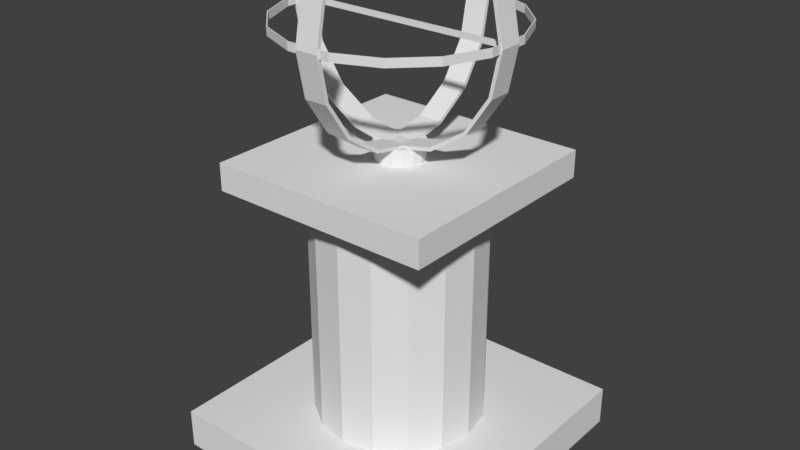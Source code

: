 # Source: Sundial.blend  (saved by Blender 2.77.0; exported with 4.5.12 LTS)
import bpy
from mathutils import Matrix  # noqa: F401  (used for matrix-valued properties, if any)

bpy.ops.wm.read_factory_settings(use_empty=True)
scene = bpy.context.scene
scene.name = 'Scene'

# ---- collections
col_collection_1 = bpy.data.collections.new('Collection 1'); scene.collection.children.link(col_collection_1)

# ---- world
world_world = bpy.data.worlds.new('World'); scene.world = world_world
world_world.color = (0.05088, 0.05088, 0.05088)
world_world.use_sun_shadow = False
world_world.sun_shadow_jitter_overblur = 0.0
world_world.cycles.sampling_method = 'MANUAL'

# ---- meshes
me_sundial_top = bpy.data.meshes.new('Sundial top')
me_sundial_top.from_pydata([(-0.06674, 0.3355, -0.01124), (-0.1901, 0.2844, -0.01124), (-0.2844, 0.1901, -0.01124), (-0.3355, 0.06674, -0.01124), (-0.3355, -0.06674, -0.01124), (-0.2844, -0.1901, -0.01124), (-0.1901, -0.2844, -0.01124), (-0.06674, -0.3355, -0.01124), (0.06674, -0.3355, -0.01124), (0.1901, -0.2844, -0.01124), (0.2844, -0.1901, -0.01124), (0.3355, -0.06674, -0.01124), (0.3355, 0.06674, -0.01124), (0.2844, 0.1901, -0.01124), (0.1901, 0.2844, -0.01124), (0.06674, 0.3355, -0.01124), (-0.06674, 0.3355, 0.0125), (-0.1901, 0.2844, 0.0125), (-0.2844, 0.1901, 0.0125), (-0.3355, 0.06674, 0.0125), (-0.3355, -0.06674, 0.0125), (-0.2844, -0.1901, 0.0125), (-0.1901, -0.2844, 0.0125), (-0.06674, -0.3355, 0.0125), (0.06674, -0.3355, 0.0125), (0.1901, -0.2844, 0.0125), (0.2844, -0.1901, 0.0125), (0.3355, -0.06674, 0.0125), (0.3355, 0.06674, 0.0125), (0.2844, 0.1901, 0.0125), (0.1901, 0.2844, 0.0125), (0.06674, 0.3355, 0.0125), (-0.06618, 0.3327, -0.01124), (-0.1885, 0.2821, -0.01124), (-0.2821, 0.1885, -0.01124), (-0.3327, 0.06618, -0.01124), (-0.3327, -0.06618, -0.01124), (-0.2821, -0.1885, -0.01124), (-0.1885, -0.2821, -0.01124), (-0.06618, -0.3327, -0.01124), (0.06618, -0.3327, -0.01124), (0.1885, -0.2821, -0.01124), (0.2821, -0.1885, -0.01124), (0.3327, -0.06618, -0.01124), (0.3327, 0.06618, -0.01124), (0.2821, 0.1885, -0.01124), (0.1885, 0.2821, -0.01124), (0.06618, 0.3327, -0.01124), (-0.06618, 0.3327, 0.0125), (-0.1885, 0.2821, 0.0125), (-0.2821, 0.1885, 0.0125), (-0.3327, 0.06618, 0.0125), (-0.3327, -0.06618, 0.0125), (-0.2821, -0.1885, 0.0125), (-0.1885, -0.2821, 0.0125), (-0.06618, -0.3327, 0.0125), (0.06618, -0.3327, 0.0125), (0.1885, -0.2821, 0.0125), (0.2821, -0.1885, 0.0125), (0.3327, -0.06618, 0.0125), (0.3327, 0.06618, 0.0125), (0.2821, 0.1885, 0.0125), (0.1885, 0.2821, 0.0125), (0.06618, 0.3327, 0.0125), (-0.3154, 0.03457, 0.1306), (-0.3414, 0.03457, -1.1e-05), (-0.3154, 0.03457, -0.1306), (-0.2414, 0.03457, -0.2414), (-0.1306, 0.03457, -0.3154), (3.391e-07, 0.03457, -0.3414), (0.1306, 0.03457, -0.3154), (0.2414, 0.03457, -0.2414), (0.3154, 0.03457, -0.1306), (0.3414, 0.03457, -1.1e-05), (0.3154, 0.03457, 0.1306), (-0.3154, -0.03457, 0.1306), (-0.3414, -0.03457, -1.1e-05), (-0.3154, -0.03457, -0.1306), (-0.2414, -0.03457, -0.2414), (-0.1306, -0.03457, -0.3154), (3.391e-07, -0.03457, -0.3414), (0.1306, -0.03457, -0.3154), (0.2414, -0.03457, -0.2414), (0.3154, -0.03457, -0.1306), (0.3414, -0.03457, -1.1e-05), (0.3154, -0.03457, 0.1306), (-0.3051, 0.03457, 0.1286), (-0.3309, 0.03457, -1.1e-05), (-0.3057, 0.03457, -0.1266), (-0.234, 0.03457, -0.234), (-0.1266, 0.03457, -0.3057), (3.391e-07, 0.03457, -0.3309), (0.1266, 0.03457, -0.3057), (0.234, 0.03457, -0.234), (0.3057, 0.03457, -0.1266), (0.3309, 0.03457, -1.1e-05), (0.3051, 0.03457, 0.1286), (-0.3051, -0.03457, 0.1286), (-0.3309, -0.03457, -1.1e-05), (-0.3057, -0.03457, -0.1266), (-0.234, -0.03457, -0.234), (-0.1266, -0.03457, -0.3057), (3.391e-07, -0.03457, -0.3309), (0.1266, -0.03457, -0.3057), (0.234, -0.03457, -0.234), (0.3057, -0.03457, -0.1266), (0.3309, -0.03457, -1.1e-05), (0.3051, -0.03457, 0.1286), (-0.03457, -0.3154, 0.1306), (-0.03457, -0.3414, -1.1e-05), (-0.03457, -0.3154, -0.1306), (-0.03457, -0.2414, -0.2414), (-0.03457, -0.1306, -0.3154), (-0.03457, -4.14e-07, -0.3414), (-0.03457, 0.1306, -0.3154), (-0.03457, 0.2414, -0.2414), (-0.03457, 0.3154, -0.1306), (-0.03457, 0.3414, -1.1e-05), (-0.03457, 0.3154, 0.1306), (0.03457, -0.3154, 0.1306), (0.03457, -0.3414, -1.1e-05), (0.03457, -0.3154, -0.1306), (0.03457, -0.2414, -0.2414), (0.03457, -0.1306, -0.3154), (0.03457, -4.14e-07, -0.3414), (0.03457, 0.1306, -0.3154), (0.03457, 0.2414, -0.2414), (0.03457, 0.3154, -0.1306), (0.03457, 0.3414, -1.1e-05), (0.03457, 0.3154, 0.1306), (-0.03457, -0.3051, 0.1286), (-0.03457, -0.3309, -1.1e-05), (-0.03457, -0.3057, -0.1266), (-0.03457, -0.234, -0.234), (-0.03457, -0.1266, -0.3057), (-0.03457, -4.14e-07, -0.3309), (-0.03457, 0.1266, -0.3057), (-0.03457, 0.234, -0.234), (-0.03457, 0.3057, -0.1266), (-0.03457, 0.3309, -1.1e-05), (-0.03457, 0.3051, 0.1286), (0.03457, -0.3051, 0.1286), (0.03457, -0.3309, -1.1e-05), (0.03457, -0.3057, -0.1266), (0.03457, -0.234, -0.234), (0.03457, -0.1266, -0.3057), (0.03457, -4.14e-07, -0.3309), (0.03457, 0.1266, -0.3057), (0.03457, 0.234, -0.234), (0.03457, 0.3057, -0.1266), (0.03457, 0.3309, -1.1e-05), (0.03457, 0.3051, 0.1286), (-0.333, -0.00636, -0.00636), (-0.333, -0.00636, 0.00636), (-0.333, 0.00636, -0.00636), (-0.333, 0.00636, 0.00636), (0.333, -0.00636, -0.00636), (0.333, -0.00636, 0.00636), (0.333, 0.00636, -0.00636), (0.333, 0.00636, 0.00636)], [], [(11, 12, 28, 27), (4, 5, 21, 20), (12, 13, 29, 28), (5, 6, 22, 21), (13, 14, 30, 29), (6, 7, 23, 22), (14, 15, 31, 30), (7, 8, 24, 23), (0, 1, 17, 16), (15, 0, 16, 31), (8, 9, 25, 24), (1, 2, 18, 17), (9, 10, 26, 25), (2, 3, 19, 18), (10, 11, 27, 26), (3, 4, 20, 19), (59, 60, 44, 43), (52, 53, 37, 36), (60, 61, 45, 44), (53, 54, 38, 37), (61, 62, 46, 45), (54, 55, 39, 38), (62, 63, 47, 46), (55, 56, 40, 39), (48, 49, 33, 32), (63, 48, 32, 47), (56, 57, 41, 40), (49, 50, 34, 33), (57, 58, 42, 41), (50, 51, 35, 34), (58, 59, 43, 42), (51, 52, 36, 35), (1, 0, 32, 33), (2, 1, 33, 34), (3, 2, 34, 35), (4, 3, 35, 36), (5, 4, 36, 37), (6, 5, 37, 38), (7, 6, 38, 39), (8, 7, 39, 40), (9, 8, 40, 41), (10, 9, 41, 42), (11, 10, 42, 43), (12, 11, 43, 44), (13, 12, 44, 45), (14, 13, 45, 46), (15, 14, 46, 47), (0, 15, 47, 32), (16, 17, 49, 48), (17, 18, 50, 49), (18, 19, 51, 50), (19, 20, 52, 51), (20, 21, 53, 52), (21, 22, 54, 53), (22, 23, 55, 54), (23, 24, 56, 55), (24, 25, 57, 56), (25, 26, 58, 57), (26, 27, 59, 58), (27, 28, 60, 59), (28, 29, 61, 60), (29, 30, 62, 61), (30, 31, 63, 62), (31, 16, 48, 63), (68, 69, 80, 79), (69, 70, 81, 80), (70, 71, 82, 81), (71, 72, 83, 82), (64, 65, 76, 75), (72, 73, 84, 83), (65, 66, 77, 76), (73, 74, 85, 84), (66, 67, 78, 77), (67, 68, 79, 78), (101, 102, 91, 90), (102, 103, 92, 91), (103, 104, 93, 92), (104, 105, 94, 93), (97, 98, 87, 86), (105, 106, 95, 94), (98, 99, 88, 87), (106, 107, 96, 95), (99, 100, 89, 88), (100, 101, 90, 89), (65, 64, 86, 87), (66, 65, 87, 88), (67, 66, 88, 89), (68, 67, 89, 90), (69, 68, 90, 91), (70, 69, 91, 92), (71, 70, 92, 93), (72, 71, 93, 94), (73, 72, 94, 95), (74, 73, 95, 96), (75, 76, 98, 97), (76, 77, 99, 98), (77, 78, 100, 99), (78, 79, 101, 100), (79, 80, 102, 101), (80, 81, 103, 102), (81, 82, 104, 103), (82, 83, 105, 104), (83, 84, 106, 105), (84, 85, 107, 106), (64, 75, 97, 86), (85, 74, 96, 107), (112, 113, 124, 123), (113, 114, 125, 124), (114, 115, 126, 125), (115, 116, 127, 126), (108, 109, 120, 119), (116, 117, 128, 127), (109, 110, 121, 120), (117, 118, 129, 128), (110, 111, 122, 121), (111, 112, 123, 122), (145, 146, 135, 134), (146, 147, 136, 135), (147, 148, 137, 136), (148, 149, 138, 137), (141, 142, 131, 130), (149, 150, 139, 138), (142, 143, 132, 131), (150, 151, 140, 139), (143, 144, 133, 132), (144, 145, 134, 133), (109, 108, 130, 131), (110, 109, 131, 132), (111, 110, 132, 133), (112, 111, 133, 134), (113, 112, 134, 135), (114, 113, 135, 136), (115, 114, 136, 137), (116, 115, 137, 138), (117, 116, 138, 139), (118, 117, 139, 140), (119, 120, 142, 141), (120, 121, 143, 142), (121, 122, 144, 143), (122, 123, 145, 144), (123, 124, 146, 145), (124, 125, 147, 146), (125, 126, 148, 147), (126, 127, 149, 148), (127, 128, 150, 149), (128, 129, 151, 150), (108, 119, 141, 130), (129, 118, 140, 151), (153, 155, 154, 152), (155, 159, 158, 154), (159, 157, 156, 158), (157, 153, 152, 156), (152, 154, 158, 156), (157, 159, 155, 153)])
me_sundial_top.use_remesh_preserve_volume = False
me_sundial_top.use_remesh_preserve_attributes = False
me_sundial_top.use_mirror_vertex_groups = False
me_sundial_top.update()
me_sundial_base = bpy.data.meshes.new('Sundial base')
me_sundial_base.from_pydata([(-0.4408, -0.4408, 0.0), (-0.4408, -0.4408, 0.121), (-0.4408, 0.4408, 0.0), (-0.4408, 0.4408, 0.121), (0.4408, -0.4408, 0.0), (0.4408, -0.4408, 0.121), (0.4408, 0.4408, 0.0), (0.4408, 0.4408, 0.121), (-1.688e-08, 0.2558, 0.1123), (-0.09789, 0.2363, 0.1123), (-0.1809, 0.1809, 0.1123), (-0.2363, 0.09789, 0.1123), (-0.2558, -7.371e-09, 0.1123), (-0.2363, -0.09789, 0.1123), (-0.1809, -0.1809, 0.1123), (-0.09789, -0.2363, 0.1123), (-5.55e-08, -0.2558, 0.1123), (0.09789, -0.2363, 0.1123), (0.1809, -0.1809, 0.1123), (0.2363, -0.09789, 0.1123), (0.2558, 6.86e-09, 0.1123), (0.2363, 0.09789, 0.1123), (0.1809, 0.1809, 0.1123), (0.09789, 0.2363, 0.1123), (-1.688e-08, 0.2558, 0.8519), (-0.09789, 0.2363, 0.8519), (-0.1809, 0.1809, 0.8519), (-0.2363, 0.09789, 0.8519), (-0.2558, -7.371e-09, 0.8519), (-0.2363, -0.09789, 0.8519), (-0.1809, -0.1809, 0.8519), (-0.09789, -0.2363, 0.8519), (-5.55e-08, -0.2558, 0.8519), (0.09789, -0.2363, 0.8519), (0.1809, -0.1809, 0.8519), (0.2363, -0.09789, 0.8519), (0.2558, 6.86e-09, 0.8519), (0.2363, 0.09789, 0.8519), (0.1809, 0.1809, 0.8519), (0.09789, 0.2363, 0.8519), (-0.3395, -0.3395, 0.8396), (-0.3395, -0.3395, 0.9219), (-0.3395, 0.3395, 0.8396), (-0.3395, 0.3395, 0.9219), (0.3395, -0.3395, 0.8396), (0.3395, -0.3395, 0.9219), (0.3395, 0.3395, 0.8396), (0.3395, 0.3395, 0.9219), (-3.328e-08, 0.07474, 0.9107), (-0.0286, 0.06905, 0.9107), (-0.05285, 0.05285, 0.9107), (-0.06905, 0.0286, 0.9107), (-0.07474, 1.142e-09, 0.9107), (-0.06905, -0.0286, 0.9107), (-0.05285, -0.05285, 0.9107), (-0.0286, -0.06905, 0.9107), (-4.456e-08, -0.07474, 0.9107), (0.0286, -0.06905, 0.9107), (0.05285, -0.05285, 0.9107), (0.06905, -0.0286, 0.9107), (0.07474, 5.301e-09, 0.9107), (0.06905, 0.0286, 0.9107), (0.05285, 0.05285, 0.9107), (0.0286, 0.06905, 0.9107), (-3.328e-08, 0.07474, 0.9708), (-0.0286, 0.06905, 0.9708), (-0.05285, 0.05285, 0.9708), (-0.06905, 0.0286, 0.9708), (-0.07474, 1.142e-09, 0.9708), (-0.06905, -0.0286, 0.9708), (-0.05285, -0.05285, 0.9708), (-0.0286, -0.06905, 0.9708), (-4.456e-08, -0.07474, 0.9708), (0.0286, -0.06905, 0.9708), (0.05285, -0.05285, 0.9708), (0.06905, -0.0286, 0.9708), (0.07474, 5.301e-09, 0.9708), (0.06905, 0.0286, 0.9708), (0.05285, 0.05285, 0.9708), (0.0286, 0.06905, 0.9708)], [], [(1, 3, 2, 0), (3, 7, 6, 2), (7, 5, 4, 6), (5, 1, 0, 4), (0, 2, 6, 4), (5, 7, 3, 1), (8, 9, 25, 24), (23, 8, 24, 39), (16, 17, 33, 32), (9, 10, 26, 25), (17, 18, 34, 33), (10, 11, 27, 26), (18, 19, 35, 34), (11, 12, 28, 27), (19, 20, 36, 35), (12, 13, 29, 28), (20, 21, 37, 36), (13, 14, 30, 29), (21, 22, 38, 37), (14, 15, 31, 30), (22, 23, 39, 38), (15, 16, 32, 31), (41, 43, 42, 40), (43, 47, 46, 42), (47, 45, 44, 46), (45, 41, 40, 44), (40, 42, 46, 44), (45, 47, 43, 41), (48, 49, 65, 64), (63, 48, 64, 79), (56, 57, 73, 72), (49, 50, 66, 65), (57, 58, 74, 73), (50, 51, 67, 66), (58, 59, 75, 74), (51, 52, 68, 67), (59, 60, 76, 75), (52, 53, 69, 68), (60, 61, 77, 76), (53, 54, 70, 69), (61, 62, 78, 77), (54, 55, 71, 70), (62, 63, 79, 78), (55, 56, 72, 71), (65, 66, 67, 68, 69, 70, 71, 72, 73, 74, 75, 76, 77, 78, 79, 64)])
me_sundial_base.use_remesh_preserve_volume = False
me_sundial_base.use_remesh_preserve_attributes = False
me_sundial_base.use_mirror_vertex_groups = False
me_sundial_base.update()

# ---- objects
ob_sundial_top = bpy.data.objects.new('Sundial top', me_sundial_top)
ob_sundial_base = bpy.data.objects.new('Sundial base', me_sundial_base)

# ---- transforms, parenting, visibility, modifiers, constraints
ob_sundial_top.location = (0.0, 0.0, 1.298)
ob_sundial_top.lineart.crease_threshold = 0.0
ob_sundial_base.location = (0.0, 0.0, 0.0)
ob_sundial_base.lineart.crease_threshold = 0.0

# ---- collection membership
col_collection_1.objects.link(ob_sundial_top)
col_collection_1.objects.link(ob_sundial_base)

# ---- scene / render settings (as saved in the file)
scene.frame_start = 1; scene.frame_end = 250; scene.frame_set(1)
scene.render.engine = 'BLENDER_EEVEE_NEXT'
scene.render.resolution_percentage = 50
scene.render.dither_intensity = 0.0
scene.cycles.use_denoising = False
scene.cycles.samples = 128
scene.cycles.sampling_pattern = 'TABULATED_SOBOL'
scene.cycles.light_sampling_threshold = 0.0
scene.cycles.use_adaptive_sampling = False
scene.cycles.use_light_tree = False
scene.cycles.blur_glossy = 0.0
scene.cycles.sample_clamp_indirect = 0.0
scene.view_settings.view_transform = 'Standard'
bpy.context.view_layer.update()

# ---- added for rendering (the .blend has no active camera and no usable light): camera, sun
cam_auto = bpy.data.cameras.new('AutoCamera')
cam_auto.lens = 50.0
cam_auto.sensor_width = 36.0
cam_auto.clip_end = 1000.0
ob_auto_camera = bpy.data.objects.new('AutoCamera', cam_auto)
scene.collection.objects.link(ob_auto_camera)
ob_auto_camera.location = (1.75439, -2.10527, 2.11779)
ob_auto_camera.rotation_euler = (1.09748, -7.21219e-08, 0.694738)
scene.camera = ob_auto_camera
light_auto_sun = bpy.data.lights.new('AutoSun', 'SUN')
light_auto_sun.energy = 3.0
light_auto_sun.angle = 0.0523599
ob_auto_sun = bpy.data.objects.new('AutoSun', light_auto_sun)
scene.collection.objects.link(ob_auto_sun)
ob_auto_sun.rotation_euler = (0.872665, 0.174533, 0.523599)
bpy.context.view_layer.update()
